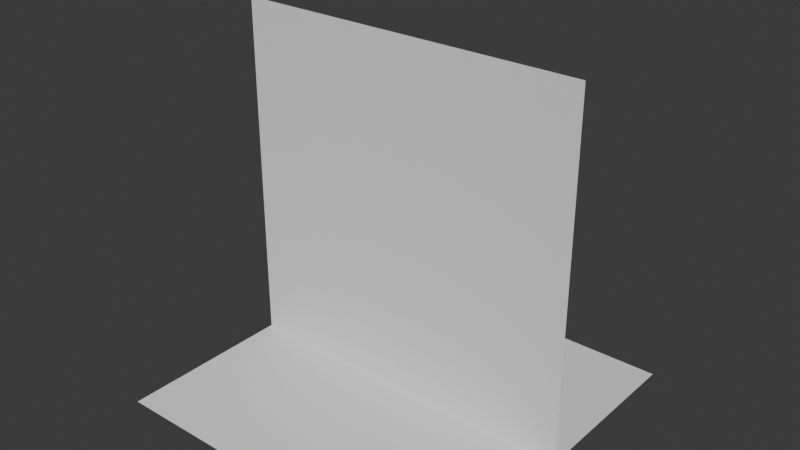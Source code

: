 # Source: char_stand.blend  (saved by Blender 4.5.88; exported with 4.5.12 LTS)
import bpy
from mathutils import Matrix  # noqa: F401  (used for matrix-valued properties, if any)

bpy.ops.wm.read_factory_settings(use_empty=True)
scene = bpy.context.scene
scene.name = 'Scene'

# ---- collections
col_collection = bpy.data.collections.new('Collection'); scene.collection.children.link(col_collection)

# ---- world
world_world = bpy.data.worlds.new('World'); scene.world = world_world
world_world.use_nodes = True; world_world.node_tree.nodes.clear()
_N = world_world.node_tree.nodes; _L = world_world.node_tree.links
n0 = _N.new('ShaderNodeOutputWorld'); n0.name = 'World Output'; n0.location = (200, 100)
n1 = _N.new('ShaderNodeBackground'); n1.name = 'Background'; n1.location = (-200, 100)
n1.inputs[0].default_value = (0.05088, 0.05088, 0.05088, 1.0)
_L.new(n1.outputs[0], n0.inputs[0])
n0.is_active_output = True
world_world.color = (0.05088, 0.05088, 0.05088)
world_world.sun_shadow_jitter_overblur = 0.0

# ---- meshes
me_plane = bpy.data.meshes.new('Plane')
me_plane.from_pydata([(-0.25, 0.0, 0.0), (0.25, 0.0, 0.0), (-0.25, 0.0, 0.5), (0.25, 0.0, 0.5)], [], [(0, 1, 3, 2)])
_uv = me_plane.uv_layers.new(name='UVMap')
_uv.uv.foreach_set('vector', [0.0, 0.0, 1.0, 0.0, 1.0, 1.0, 0.0, 1.0])
me_plane.update()
me_plane_001 = bpy.data.meshes.new('Plane.001')
me_plane_001.from_pydata([(-0.25, -0.25, 0.0), (0.25, -0.25, 0.0), (-0.25, 0.25, 0.0), (0.25, 0.25, 0.0)], [], [(0, 1, 3, 2)])
_uv = me_plane_001.uv_layers.new(name='UVMap')
_uv.uv.foreach_set('vector', [0.0, 0.0, 1.0, 0.0, 1.0, 1.0, 0.0, 1.0])
me_plane_001.update()

# ---- objects
ob_stand = bpy.data.objects.new('Stand', me_plane)
ob_shadow = bpy.data.objects.new('Shadow', me_plane_001)

# ---- transforms, parenting, visibility, modifiers, constraints
ob_stand.location = (0.0, 0.0, 0.0)
ob_shadow.location = (0.0, 0.0, 0.0)

# ---- collection membership
col_collection.objects.link(ob_stand)
col_collection.objects.link(ob_shadow)

# ---- scene / render settings (as saved in the file)
scene.frame_start = 1; scene.frame_end = 250; scene.frame_set(1)
scene.render.engine = 'BLENDER_EEVEE_NEXT'
bpy.context.view_layer.update()

# ---- added for rendering (the .blend has no active camera and no usable light): camera, sun
cam_auto = bpy.data.cameras.new('AutoCamera')
cam_auto.lens = 50.0
cam_auto.sensor_width = 36.0
cam_auto.clip_end = 1000.0
ob_auto_camera = bpy.data.objects.new('AutoCamera', cam_auto)
scene.collection.objects.link(ob_auto_camera)
ob_auto_camera.location = (0.801268, -0.961522, 0.891014)
ob_auto_camera.rotation_euler = (1.09748, -7.21219e-08, 0.694738)
scene.camera = ob_auto_camera
light_auto_sun = bpy.data.lights.new('AutoSun', 'SUN')
light_auto_sun.energy = 3.0
light_auto_sun.angle = 0.0523599
ob_auto_sun = bpy.data.objects.new('AutoSun', light_auto_sun)
scene.collection.objects.link(ob_auto_sun)
ob_auto_sun.rotation_euler = (0.872665, 0.174533, 0.523599)
bpy.context.view_layer.update()
